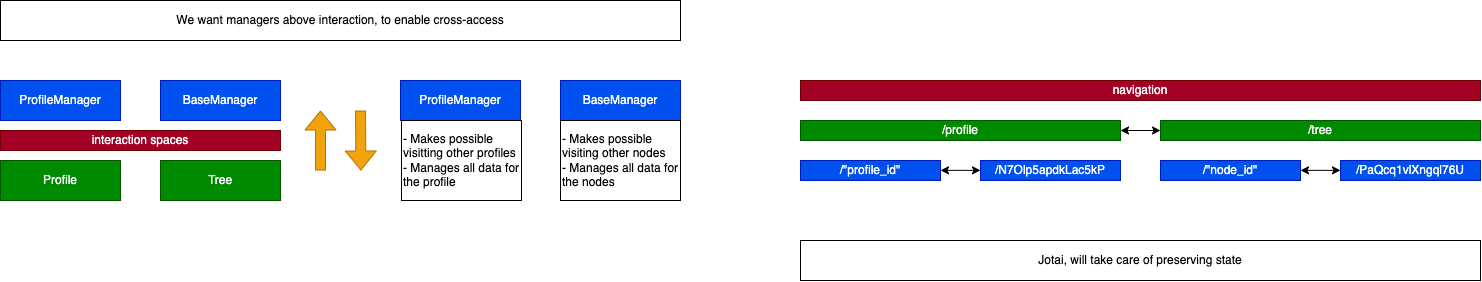

The diagram above was exported from draw.io. Its source (the exported page's mxGraphModel, read from the mxfile embedded in the PNG):
<mxGraphModel dx="1607" dy="717" grid="1" gridSize="10" guides="1" tooltips="1" connect="1" arrows="1" fold="1" page="1" pageScale="1" pageWidth="1600" pageHeight="900" math="0" shadow="0">
  <root>
    <mxCell id="0" />
    <mxCell id="1" parent="0" />
    <mxCell id="2" value="We want managers above interaction, to enable cross-access" style="rounded=0;whiteSpace=wrap;html=1;" vertex="1" parent="1">
      <mxGeometry x="40" y="40" width="680" height="40" as="geometry" />
    </mxCell>
    <mxCell id="3" value="BaseManager" style="rounded=0;whiteSpace=wrap;html=1;fillColor=#0050ef;fontColor=#ffffff;strokeColor=#001DBC;" vertex="1" parent="1">
      <mxGeometry x="200" y="120" width="120" height="40" as="geometry" />
    </mxCell>
    <mxCell id="4" value="interaction spaces" style="rounded=0;whiteSpace=wrap;html=1;fillColor=#a20025;fontColor=#ffffff;strokeColor=#6F0000;" vertex="1" parent="1">
      <mxGeometry x="40" y="170" width="280" height="20" as="geometry" />
    </mxCell>
    <mxCell id="5" value="Profile" style="rounded=0;whiteSpace=wrap;html=1;fillColor=#008a00;fontColor=#ffffff;strokeColor=#005700;" vertex="1" parent="1">
      <mxGeometry x="40" y="200" width="120" height="40" as="geometry" />
    </mxCell>
    <mxCell id="6" value="Tree" style="rounded=0;whiteSpace=wrap;html=1;fillColor=#008a00;fontColor=#ffffff;strokeColor=#005700;" vertex="1" parent="1">
      <mxGeometry x="200" y="200" width="120" height="40" as="geometry" />
    </mxCell>
    <mxCell id="7" value="" style="shape=flexArrow;endArrow=classic;html=1;fillColor=#f0a30a;strokeColor=#BD7000;" edge="1" parent="1">
      <mxGeometry width="50" height="50" relative="1" as="geometry">
        <mxPoint x="360" y="210" as="sourcePoint" />
        <mxPoint x="360" y="150" as="targetPoint" />
      </mxGeometry>
    </mxCell>
    <mxCell id="8" value="" style="shape=flexArrow;endArrow=classic;html=1;fillColor=#f0a30a;strokeColor=#BD7000;" edge="1" parent="1">
      <mxGeometry width="50" height="50" relative="1" as="geometry">
        <mxPoint x="400" y="150" as="sourcePoint" />
        <mxPoint x="400.43" y="210" as="targetPoint" />
      </mxGeometry>
    </mxCell>
    <mxCell id="9" value="ProfileManager" style="rounded=0;whiteSpace=wrap;html=1;fillColor=#0050ef;fontColor=#ffffff;strokeColor=#001DBC;" vertex="1" parent="1">
      <mxGeometry x="40" y="120" width="120" height="40" as="geometry" />
    </mxCell>
    <mxCell id="10" value="ProfileManager" style="rounded=0;whiteSpace=wrap;html=1;fillColor=#0050ef;fontColor=#ffffff;strokeColor=#001DBC;" vertex="1" parent="1">
      <mxGeometry x="440" y="120" width="120" height="40" as="geometry" />
    </mxCell>
    <mxCell id="11" value="&lt;span&gt;- Makes possible visitting other profiles&lt;br&gt;- Manages all data for the profile&lt;br&gt;&lt;/span&gt;" style="rounded=0;whiteSpace=wrap;html=1;align=left;" vertex="1" parent="1">
      <mxGeometry x="441" y="160" width="120" height="80" as="geometry" />
    </mxCell>
    <mxCell id="12" value="BaseManager" style="rounded=0;whiteSpace=wrap;html=1;fillColor=#0050ef;fontColor=#ffffff;strokeColor=#001DBC;" vertex="1" parent="1">
      <mxGeometry x="600" y="120" width="120" height="40" as="geometry" />
    </mxCell>
    <mxCell id="13" value="- Makes possible visiting other nodes&lt;br&gt;- Manages all data for the nodes" style="rounded=0;whiteSpace=wrap;html=1;align=left;" vertex="1" parent="1">
      <mxGeometry x="600" y="160" width="120" height="80" as="geometry" />
    </mxCell>
    <mxCell id="14" value="navigation" style="rounded=0;whiteSpace=wrap;html=1;fillColor=#a20025;fontColor=#ffffff;strokeColor=#6F0000;" vertex="1" parent="1">
      <mxGeometry x="840" y="120" width="680" height="20" as="geometry" />
    </mxCell>
    <mxCell id="15" value="/profile" style="rounded=0;whiteSpace=wrap;html=1;fillColor=#008a00;fontColor=#ffffff;strokeColor=#005700;" vertex="1" parent="1">
      <mxGeometry x="840" y="160" width="320" height="20" as="geometry" />
    </mxCell>
    <mxCell id="16" value="/tree" style="rounded=0;whiteSpace=wrap;html=1;fillColor=#008a00;fontColor=#ffffff;strokeColor=#005700;" vertex="1" parent="1">
      <mxGeometry x="1200" y="160" width="320" height="20" as="geometry" />
    </mxCell>
    <mxCell id="17" value="/&quot;profile_id&quot;" style="rounded=0;whiteSpace=wrap;html=1;fillColor=#0050ef;fontColor=#ffffff;strokeColor=#001DBC;" vertex="1" parent="1">
      <mxGeometry x="840" y="200" width="140" height="20" as="geometry" />
    </mxCell>
    <mxCell id="20" value="&lt;span&gt;/&lt;/span&gt;&lt;span&gt;N7Olp5apdkLac5kP&lt;br&gt;&lt;/span&gt;" style="rounded=0;whiteSpace=wrap;html=1;fillColor=#0050ef;fontColor=#ffffff;strokeColor=#001DBC;" vertex="1" parent="1">
      <mxGeometry x="1020" y="200" width="140" height="20" as="geometry" />
    </mxCell>
    <mxCell id="21" value="/&quot;node_id&quot;" style="rounded=0;whiteSpace=wrap;html=1;fillColor=#0050ef;fontColor=#ffffff;strokeColor=#001DBC;" vertex="1" parent="1">
      <mxGeometry x="1200" y="200" width="140" height="20" as="geometry" />
    </mxCell>
    <mxCell id="22" value="/&lt;span&gt;PaQcq1vlXngql76U&lt;br&gt;&lt;/span&gt;" style="rounded=0;whiteSpace=wrap;html=1;fillColor=#0050ef;fontColor=#ffffff;strokeColor=#001DBC;" vertex="1" parent="1">
      <mxGeometry x="1380" y="200" width="140" height="20" as="geometry" />
    </mxCell>
    <mxCell id="24" value="" style="endArrow=classic;startArrow=classic;html=1;" edge="1" parent="1">
      <mxGeometry width="50" height="50" relative="1" as="geometry">
        <mxPoint x="1160" y="170" as="sourcePoint" />
        <mxPoint x="1200" y="170" as="targetPoint" />
      </mxGeometry>
    </mxCell>
    <mxCell id="25" value="" style="endArrow=classic;startArrow=classic;html=1;" edge="1" parent="1">
      <mxGeometry width="50" height="50" relative="1" as="geometry">
        <mxPoint x="980.0000000000002" y="209.86000000000007" as="sourcePoint" />
        <mxPoint x="1020.0000000000002" y="209.86000000000007" as="targetPoint" />
      </mxGeometry>
    </mxCell>
    <mxCell id="27" value="" style="endArrow=classic;startArrow=classic;html=1;" edge="1" parent="1">
      <mxGeometry width="50" height="50" relative="1" as="geometry">
        <mxPoint x="1340.0000000000002" y="209.86000000000007" as="sourcePoint" />
        <mxPoint x="1380.0000000000002" y="209.86000000000007" as="targetPoint" />
      </mxGeometry>
    </mxCell>
    <mxCell id="28" value="Jotai, will take care of preserving state" style="rounded=0;whiteSpace=wrap;html=1;" vertex="1" parent="1">
      <mxGeometry x="840" y="280" width="680" height="40" as="geometry" />
    </mxCell>
  </root>
</mxGraphModel>